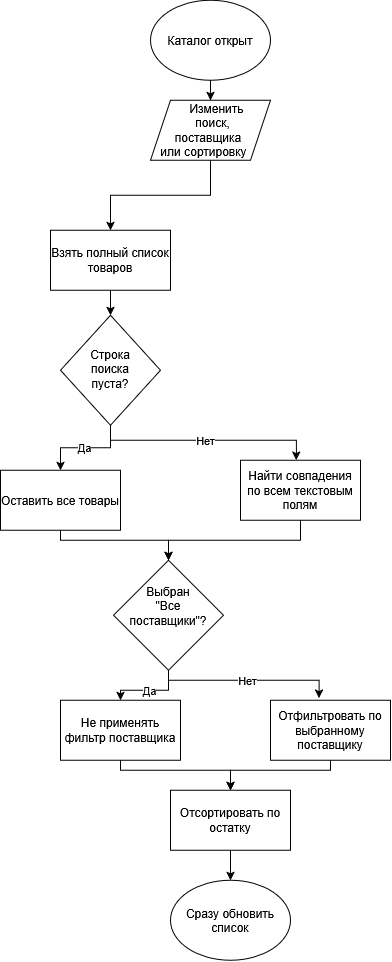

The diagram above was exported from draw.io. Its source (the exported page's mxGraphModel, read from the mxfile embedded in the PNG):
<mxGraphModel dx="561" dy="537" grid="1" gridSize="10" guides="1" tooltips="1" connect="1" arrows="1" fold="1" page="1" pageScale="1" pageWidth="827" pageHeight="1169" math="0" shadow="0">
  <root>
    <mxCell id="0" />
    <mxCell id="1" parent="0" />
    <mxCell id="LKhJCztG28_rVwR8h9vO-26" edge="1" parent="1" source="LKhJCztG28_rVwR8h9vO-22" style="edgeStyle=orthogonalEdgeStyle;rounded=0;orthogonalLoop=1;jettySize=auto;html=1;entryX=1;entryY=0.5;entryDx=0;entryDy=0;">
      <mxGeometry relative="1" as="geometry">
        <Array as="points">
          <mxPoint x="650" y="1160" />
          <mxPoint x="770" y="1160" />
          <mxPoint x="770" y="370" />
        </Array>
        <mxPoint x="380" y="369.9999999999998" as="targetPoint" />
      </mxGeometry>
    </mxCell>
    <mxCell id="8SnC4ur1blA-wDL1nR4V-12" edge="1" parent="1" source="8SnC4ur1blA-wDL1nR4V-1" style="edgeStyle=orthogonalEdgeStyle;rounded=0;orthogonalLoop=1;jettySize=auto;html=1;" target="8SnC4ur1blA-wDL1nR4V-2" value="">
      <mxGeometry relative="1" as="geometry" />
    </mxCell>
    <mxCell id="8SnC4ur1blA-wDL1nR4V-1" parent="1" style="ellipse;whiteSpace=wrap;html=1;shapeInside=1;" value="Каталог открыт" vertex="1">
      <mxGeometry height="80" width="120" x="340" y="50" as="geometry" />
    </mxCell>
    <mxCell id="8SnC4ur1blA-wDL1nR4V-13" edge="1" parent="1" source="8SnC4ur1blA-wDL1nR4V-2" style="edgeStyle=orthogonalEdgeStyle;rounded=0;orthogonalLoop=1;jettySize=auto;html=1;" target="8SnC4ur1blA-wDL1nR4V-3" value="">
      <mxGeometry relative="1" as="geometry" />
    </mxCell>
    <mxCell id="8SnC4ur1blA-wDL1nR4V-2" parent="1" style="shape=parallelogram;perimeter=parallelogramPerimeter;whiteSpace=wrap;html=1;shapeInside=1;fixedSize=1;" value="Изменить поиск, поставщика или сортировку" vertex="1">
      <mxGeometry height="60" width="120" x="340" y="150" as="geometry" />
    </mxCell>
    <mxCell id="8SnC4ur1blA-wDL1nR4V-14" edge="1" parent="1" source="8SnC4ur1blA-wDL1nR4V-3" style="edgeStyle=orthogonalEdgeStyle;rounded=0;orthogonalLoop=1;jettySize=auto;html=1;" target="8SnC4ur1blA-wDL1nR4V-4" value="">
      <mxGeometry relative="1" as="geometry" />
    </mxCell>
    <mxCell id="8SnC4ur1blA-wDL1nR4V-3" parent="1" style="rounded=0;whiteSpace=wrap;html=1;" value="Взять полный список товаров" vertex="1">
      <mxGeometry height="60" width="120" x="240" y="280" as="geometry" />
    </mxCell>
    <mxCell id="8SnC4ur1blA-wDL1nR4V-17" edge="1" parent="1" source="8SnC4ur1blA-wDL1nR4V-4" style="edgeStyle=orthogonalEdgeStyle;rounded=0;orthogonalLoop=1;jettySize=auto;html=1;entryX=0.5;entryY=0;entryDx=0;entryDy=0;" target="8SnC4ur1blA-wDL1nR4V-5" value="Да">
      <mxGeometry relative="1" as="geometry" />
    </mxCell>
    <mxCell id="8SnC4ur1blA-wDL1nR4V-4" parent="1" style="rhombus;whiteSpace=wrap;html=1;shapeInside=1;" value="Строка поиска пуста?" vertex="1">
      <mxGeometry height="110" width="100" x="250" y="365" as="geometry" />
    </mxCell>
    <mxCell id="8SnC4ur1blA-wDL1nR4V-21" edge="1" parent="1" source="8SnC4ur1blA-wDL1nR4V-5" style="edgeStyle=orthogonalEdgeStyle;rounded=0;orthogonalLoop=1;jettySize=auto;html=1;" target="8SnC4ur1blA-wDL1nR4V-7">
      <mxGeometry relative="1" as="geometry">
        <Array as="points">
          <mxPoint x="250" y="590" />
          <mxPoint x="358" y="590" />
        </Array>
      </mxGeometry>
    </mxCell>
    <mxCell id="8SnC4ur1blA-wDL1nR4V-5" parent="1" style="rounded=0;whiteSpace=wrap;html=1;" value="Оставить все товары" vertex="1">
      <mxGeometry height="60" width="120" x="190" y="520" as="geometry" />
    </mxCell>
    <mxCell id="8SnC4ur1blA-wDL1nR4V-20" edge="1" parent="1" source="8SnC4ur1blA-wDL1nR4V-6" style="edgeStyle=orthogonalEdgeStyle;rounded=0;orthogonalLoop=1;jettySize=auto;html=1;entryX=0.5;entryY=0;entryDx=0;entryDy=0;" target="8SnC4ur1blA-wDL1nR4V-7">
      <mxGeometry relative="1" as="geometry">
        <Array as="points">
          <mxPoint x="490" y="590" />
          <mxPoint x="358" y="590" />
        </Array>
      </mxGeometry>
    </mxCell>
    <mxCell id="8SnC4ur1blA-wDL1nR4V-6" parent="1" style="rounded=0;whiteSpace=wrap;html=1;" value="Найти совпадения по всем текстовым полям" vertex="1">
      <mxGeometry height="60" width="120" x="430" y="510" as="geometry" />
    </mxCell>
    <mxCell id="8SnC4ur1blA-wDL1nR4V-22" edge="1" parent="1" source="8SnC4ur1blA-wDL1nR4V-7" style="edgeStyle=orthogonalEdgeStyle;rounded=0;orthogonalLoop=1;jettySize=auto;html=1;entryX=0.5;entryY=0;entryDx=0;entryDy=0;" target="8SnC4ur1blA-wDL1nR4V-8" value="Да">
      <mxGeometry relative="1" as="geometry" />
    </mxCell>
    <mxCell id="8SnC4ur1blA-wDL1nR4V-7" parent="1" style="rhombus;whiteSpace=wrap;html=1;shapeInside=1;" value="Выбран &quot;Все поставщики&quot;?" vertex="1">
      <mxGeometry height="110" width="110" x="303" y="610" as="geometry" />
    </mxCell>
    <mxCell id="8SnC4ur1blA-wDL1nR4V-24" edge="1" parent="1" source="8SnC4ur1blA-wDL1nR4V-8" style="edgeStyle=orthogonalEdgeStyle;rounded=0;orthogonalLoop=1;jettySize=auto;html=1;entryX=0.5;entryY=0;entryDx=0;entryDy=0;" target="8SnC4ur1blA-wDL1nR4V-10">
      <mxGeometry relative="1" as="geometry">
        <Array as="points">
          <mxPoint x="310" y="820" />
          <mxPoint x="420" y="820" />
        </Array>
      </mxGeometry>
    </mxCell>
    <mxCell id="8SnC4ur1blA-wDL1nR4V-8" parent="1" style="rounded=0;whiteSpace=wrap;html=1;" value="Не применять фильтр поставщика" vertex="1">
      <mxGeometry height="60" width="120" x="250" y="750" as="geometry" />
    </mxCell>
    <mxCell id="8SnC4ur1blA-wDL1nR4V-25" edge="1" parent="1" source="8SnC4ur1blA-wDL1nR4V-9" style="edgeStyle=orthogonalEdgeStyle;rounded=0;orthogonalLoop=1;jettySize=auto;html=1;entryX=0.5;entryY=0;entryDx=0;entryDy=0;" target="8SnC4ur1blA-wDL1nR4V-10">
      <mxGeometry relative="1" as="geometry">
        <Array as="points">
          <mxPoint x="520" y="820" />
          <mxPoint x="420" y="820" />
        </Array>
      </mxGeometry>
    </mxCell>
    <mxCell id="8SnC4ur1blA-wDL1nR4V-9" parent="1" style="rounded=0;whiteSpace=wrap;html=1;" value="Отфильтровать по выбранному поставщику" vertex="1">
      <mxGeometry height="60" width="120" x="460" y="750" as="geometry" />
    </mxCell>
    <mxCell id="8SnC4ur1blA-wDL1nR4V-26" edge="1" parent="1" source="8SnC4ur1blA-wDL1nR4V-10" style="edgeStyle=orthogonalEdgeStyle;rounded=0;orthogonalLoop=1;jettySize=auto;html=1;" target="8SnC4ur1blA-wDL1nR4V-11" value="">
      <mxGeometry relative="1" as="geometry" />
    </mxCell>
    <mxCell id="8SnC4ur1blA-wDL1nR4V-10" parent="1" style="rounded=0;whiteSpace=wrap;html=1;" value="Отсортировать по остатку" vertex="1">
      <mxGeometry height="60" width="120" x="360" y="840" as="geometry" />
    </mxCell>
    <mxCell id="8SnC4ur1blA-wDL1nR4V-11" parent="1" style="ellipse;whiteSpace=wrap;html=1;shapeInside=1;" value="Сразу обновить список" vertex="1">
      <mxGeometry height="80" width="120" x="360" y="930" as="geometry" />
    </mxCell>
    <mxCell id="8SnC4ur1blA-wDL1nR4V-18" edge="1" parent="1" source="8SnC4ur1blA-wDL1nR4V-4" style="edgeStyle=orthogonalEdgeStyle;rounded=0;orthogonalLoop=1;jettySize=auto;html=1;entryX=0.466;entryY=-0.002;entryDx=0;entryDy=0;entryPerimeter=0;" target="8SnC4ur1blA-wDL1nR4V-6" value="Нет">
      <mxGeometry relative="1" as="geometry">
        <Array as="points">
          <mxPoint x="300" y="490" />
          <mxPoint x="485.9" y="490" />
        </Array>
      </mxGeometry>
    </mxCell>
    <mxCell id="8SnC4ur1blA-wDL1nR4V-23" edge="1" parent="1" source="8SnC4ur1blA-wDL1nR4V-7" style="edgeStyle=orthogonalEdgeStyle;rounded=0;orthogonalLoop=1;jettySize=auto;html=1;entryX=0.405;entryY=-0.036;entryDx=0;entryDy=0;entryPerimeter=0;" target="8SnC4ur1blA-wDL1nR4V-9" value="Нет">
      <mxGeometry relative="1" as="geometry">
        <Array as="points">
          <mxPoint x="358" y="730" />
          <mxPoint x="508.6" y="730" />
        </Array>
      </mxGeometry>
    </mxCell>
  </root>
</mxGraphModel>